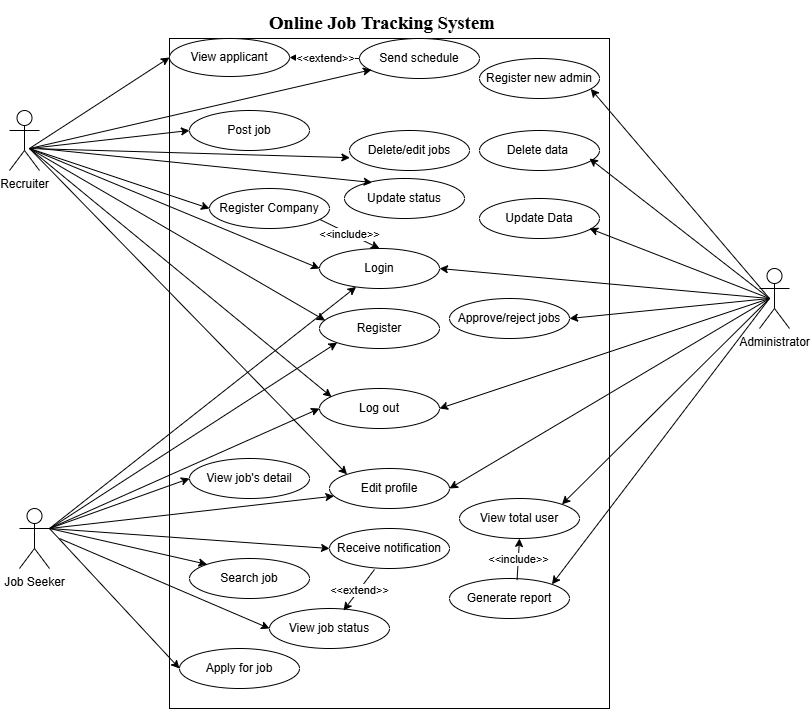

The diagram above was exported from draw.io. Its source (the exported page's mxGraphModel, read from the mxfile embedded in the PNG):
<mxGraphModel dx="952" dy="566" grid="1" gridSize="10" guides="1" tooltips="1" connect="1" arrows="1" fold="1" page="1" pageScale="1" pageWidth="850" pageHeight="1100" math="0" shadow="0">
  <root>
    <mxCell id="0" />
    <mxCell id="1" parent="0" />
    <mxCell id="K2PkCYVS3kBKRhpPMJIB-1" parent="1" style="rounded=0;whiteSpace=wrap;html=1;" value="" vertex="1">
      <mxGeometry height="670" width="440" x="190" y="40" as="geometry" />
    </mxCell>
    <mxCell id="K2PkCYVS3kBKRhpPMJIB-2" parent="1" style="shape=umlActor;verticalLabelPosition=bottom;verticalAlign=top;html=1;outlineConnect=0;" value="Recruiter" vertex="1">
      <mxGeometry height="60" width="30" x="30" y="112" as="geometry" />
    </mxCell>
    <mxCell id="K2PkCYVS3kBKRhpPMJIB-3" parent="1" style="shape=umlActor;verticalLabelPosition=bottom;verticalAlign=top;html=1;outlineConnect=0;" value="Job Seeker" vertex="1">
      <mxGeometry height="60" width="30" x="40" y="510" as="geometry" />
    </mxCell>
    <mxCell id="K2PkCYVS3kBKRhpPMJIB-4" parent="1" style="shape=umlActor;verticalLabelPosition=bottom;verticalAlign=top;html=1;outlineConnect=0;" value="Administrator" vertex="1">
      <mxGeometry height="60" width="30" x="780" y="270" as="geometry" />
    </mxCell>
    <mxCell id="K2PkCYVS3kBKRhpPMJIB-17" parent="1" style="ellipse;whiteSpace=wrap;html=1;" value="View applicant" vertex="1">
      <mxGeometry height="38" width="120" x="190" y="40" as="geometry" />
    </mxCell>
    <mxCell id="K2PkCYVS3kBKRhpPMJIB-18" parent="1" style="ellipse;whiteSpace=wrap;html=1;" value="Edit profile" vertex="1">
      <mxGeometry height="40" width="120" x="350" y="470" as="geometry" />
    </mxCell>
    <mxCell id="K2PkCYVS3kBKRhpPMJIB-20" parent="1" style="ellipse;whiteSpace=wrap;html=1;" value="Register Company" vertex="1">
      <mxGeometry height="40" width="120" x="230" y="190" as="geometry" />
    </mxCell>
    <mxCell id="K2PkCYVS3kBKRhpPMJIB-21" parent="1" style="ellipse;whiteSpace=wrap;html=1;" value="Post job" vertex="1">
      <mxGeometry height="40" width="120" x="210" y="112" as="geometry" />
    </mxCell>
    <mxCell id="K2PkCYVS3kBKRhpPMJIB-22" parent="1" style="ellipse;whiteSpace=wrap;html=1;" value="Register" vertex="1">
      <mxGeometry height="40" width="120" x="340" y="310" as="geometry" />
    </mxCell>
    <mxCell id="K2PkCYVS3kBKRhpPMJIB-23" parent="1" style="ellipse;whiteSpace=wrap;html=1;" value="Update Data" vertex="1">
      <mxGeometry height="40" width="120" x="500" y="200" as="geometry" />
    </mxCell>
    <mxCell id="K2PkCYVS3kBKRhpPMJIB-24" parent="1" style="ellipse;whiteSpace=wrap;html=1;" value="View total user" vertex="1">
      <mxGeometry height="40" width="120" x="480" y="500" as="geometry" />
    </mxCell>
    <mxCell id="K2PkCYVS3kBKRhpPMJIB-25" parent="1" style="ellipse;whiteSpace=wrap;html=1;" value="Register new admin" vertex="1">
      <mxGeometry height="40" width="120" x="500" y="60" as="geometry" />
    </mxCell>
    <mxCell id="K2PkCYVS3kBKRhpPMJIB-26" parent="1" style="ellipse;whiteSpace=wrap;html=1;" value="Approve/reject jobs" vertex="1">
      <mxGeometry height="40" width="120" x="470" y="300" as="geometry" />
    </mxCell>
    <mxCell id="K2PkCYVS3kBKRhpPMJIB-27" parent="1" style="ellipse;whiteSpace=wrap;html=1;" value="Log out" vertex="1">
      <mxGeometry height="40" width="120" x="340" y="390" as="geometry" />
    </mxCell>
    <mxCell id="K2PkCYVS3kBKRhpPMJIB-28" parent="1" style="ellipse;whiteSpace=wrap;html=1;" value="Login" vertex="1">
      <mxGeometry height="40" width="120" x="340" y="250" as="geometry" />
    </mxCell>
    <mxCell id="K2PkCYVS3kBKRhpPMJIB-29" parent="1" style="ellipse;whiteSpace=wrap;html=1;" value="Delete data&amp;nbsp;" vertex="1">
      <mxGeometry height="40" width="120" x="500" y="132" as="geometry" />
    </mxCell>
    <mxCell id="K2PkCYVS3kBKRhpPMJIB-30" parent="1" style="ellipse;whiteSpace=wrap;html=1;" value="Search job" vertex="1">
      <mxGeometry height="40" width="120" x="210" y="560" as="geometry" />
    </mxCell>
    <mxCell id="K2PkCYVS3kBKRhpPMJIB-31" parent="1" style="ellipse;whiteSpace=wrap;html=1;" value="View job's detail" vertex="1">
      <mxGeometry height="40" width="120" x="210" y="460" as="geometry" />
    </mxCell>
    <mxCell id="K2PkCYVS3kBKRhpPMJIB-33" parent="1" style="ellipse;whiteSpace=wrap;html=1;" value="Generate report" vertex="1">
      <mxGeometry height="40" width="120" x="470" y="580" as="geometry" />
    </mxCell>
    <mxCell id="K2PkCYVS3kBKRhpPMJIB-34" parent="1" style="ellipse;whiteSpace=wrap;html=1;" value="Apply for job" vertex="1">
      <mxGeometry height="40" width="120" x="200" y="650" as="geometry" />
    </mxCell>
    <mxCell id="K2PkCYVS3kBKRhpPMJIB-35" parent="1" style="ellipse;whiteSpace=wrap;html=1;" value="Delete/edit jobs" vertex="1">
      <mxGeometry height="40" width="120" x="370" y="132" as="geometry" />
    </mxCell>
    <mxCell id="K2PkCYVS3kBKRhpPMJIB-36" parent="1" style="ellipse;whiteSpace=wrap;html=1;" value="Send schedule" vertex="1">
      <mxGeometry height="40" width="120" x="380" y="40" as="geometry" />
    </mxCell>
    <mxCell id="K2PkCYVS3kBKRhpPMJIB-37" parent="1" style="ellipse;whiteSpace=wrap;html=1;" value="Update status" vertex="1">
      <mxGeometry height="40" width="120" x="365" y="180" as="geometry" />
    </mxCell>
    <mxCell id="K2PkCYVS3kBKRhpPMJIB-38" parent="1" style="ellipse;whiteSpace=wrap;html=1;" value="Receive notification" vertex="1">
      <mxGeometry height="40" width="120" x="350" y="530" as="geometry" />
    </mxCell>
    <mxCell id="K2PkCYVS3kBKRhpPMJIB-39" parent="1" style="ellipse;whiteSpace=wrap;html=1;" value="View job status" vertex="1">
      <mxGeometry height="40" width="120" x="290" y="610" as="geometry" />
    </mxCell>
    <mxCell id="K2PkCYVS3kBKRhpPMJIB-40" edge="1" parent="1" style="endArrow=classic;html=1;rounded=0;entryX=0;entryY=0.5;entryDx=0;entryDy=0;" target="K2PkCYVS3kBKRhpPMJIB-17" value="">
      <mxGeometry height="50" relative="1" width="50" as="geometry">
        <mxPoint x="50" y="150" as="sourcePoint" />
        <mxPoint x="100" y="100" as="targetPoint" />
      </mxGeometry>
    </mxCell>
    <mxCell id="K2PkCYVS3kBKRhpPMJIB-41" edge="1" parent="1" style="endArrow=classic;html=1;rounded=0;entryX=0;entryY=0.5;entryDx=0;entryDy=0;" target="K2PkCYVS3kBKRhpPMJIB-21" value="">
      <mxGeometry height="50" relative="1" width="50" as="geometry">
        <mxPoint x="50" y="150" as="sourcePoint" />
        <mxPoint x="110" y="130" as="targetPoint" />
      </mxGeometry>
    </mxCell>
    <mxCell id="K2PkCYVS3kBKRhpPMJIB-42" edge="1" parent="1" style="endArrow=classic;html=1;rounded=0;entryX=0;entryY=0.5;entryDx=0;entryDy=0;" target="K2PkCYVS3kBKRhpPMJIB-20" value="">
      <mxGeometry height="50" relative="1" width="50" as="geometry">
        <mxPoint x="50" y="150" as="sourcePoint" />
        <mxPoint x="199.9999999999999" y="220.18000000000006" as="targetPoint" />
      </mxGeometry>
    </mxCell>
    <mxCell id="K2PkCYVS3kBKRhpPMJIB-43" edge="1" parent="1" style="endArrow=classic;html=1;rounded=0;entryX=0.1;entryY=0.21;entryDx=0;entryDy=0;entryPerimeter=0;" target="K2PkCYVS3kBKRhpPMJIB-27" value="">
      <mxGeometry height="50" relative="1" width="50" as="geometry">
        <mxPoint x="50" y="150" as="sourcePoint" />
        <mxPoint x="190" y="310" as="targetPoint" />
      </mxGeometry>
    </mxCell>
    <mxCell id="K2PkCYVS3kBKRhpPMJIB-44" edge="1" parent="1" style="endArrow=classic;html=1;rounded=0;entryX=0.1;entryY=0.78;entryDx=0;entryDy=0;entryPerimeter=0;" target="K2PkCYVS3kBKRhpPMJIB-36" value="">
      <mxGeometry height="50" relative="1" width="50" as="geometry">
        <mxPoint x="50" y="150" as="sourcePoint" />
        <mxPoint x="450" y="250" as="targetPoint" />
      </mxGeometry>
    </mxCell>
    <mxCell id="K2PkCYVS3kBKRhpPMJIB-45" edge="1" parent="1" style="endArrow=classic;html=1;rounded=0;entryX=0.003;entryY=0.68;entryDx=0;entryDy=0;entryPerimeter=0;" target="K2PkCYVS3kBKRhpPMJIB-35" value="">
      <mxGeometry height="50" relative="1" width="50" as="geometry">
        <mxPoint x="50" y="150" as="sourcePoint" />
        <mxPoint x="450" y="250" as="targetPoint" />
      </mxGeometry>
    </mxCell>
    <mxCell id="K2PkCYVS3kBKRhpPMJIB-46" edge="1" parent="1" style="endArrow=classic;html=1;rounded=0;entryX=0.23;entryY=0.1;entryDx=0;entryDy=0;entryPerimeter=0;" target="K2PkCYVS3kBKRhpPMJIB-37" value="">
      <mxGeometry height="50" relative="1" width="50" as="geometry">
        <mxPoint x="60" y="150" as="sourcePoint" />
        <mxPoint x="360" y="200" as="targetPoint" />
      </mxGeometry>
    </mxCell>
    <mxCell id="K2PkCYVS3kBKRhpPMJIB-47" edge="1" parent="1" style="endArrow=classic;html=1;rounded=0;entryX=0.927;entryY=0.76;entryDx=0;entryDy=0;entryPerimeter=0;" target="K2PkCYVS3kBKRhpPMJIB-25" value="">
      <mxGeometry height="50" relative="1" width="50" as="geometry">
        <mxPoint x="790" y="300" as="sourcePoint" />
        <mxPoint x="730" y="170" as="targetPoint" />
      </mxGeometry>
    </mxCell>
    <mxCell id="K2PkCYVS3kBKRhpPMJIB-48" edge="1" parent="1" style="endArrow=classic;html=1;rounded=0;entryX=0.927;entryY=0.76;entryDx=0;entryDy=0;entryPerimeter=0;" value="">
      <mxGeometry height="50" relative="1" width="50" as="geometry">
        <mxPoint x="790" y="300" as="sourcePoint" />
        <mxPoint x="610" y="160" as="targetPoint" />
      </mxGeometry>
    </mxCell>
    <mxCell id="K2PkCYVS3kBKRhpPMJIB-49" edge="1" parent="1" style="endArrow=classic;html=1;rounded=0;entryX=0.927;entryY=0.76;entryDx=0;entryDy=0;entryPerimeter=0;" value="">
      <mxGeometry height="50" relative="1" width="50" as="geometry">
        <mxPoint x="790" y="300" as="sourcePoint" />
        <mxPoint x="610" y="230" as="targetPoint" />
      </mxGeometry>
    </mxCell>
    <mxCell id="K2PkCYVS3kBKRhpPMJIB-50" edge="1" parent="1" style="endArrow=classic;html=1;rounded=0;entryX=1;entryY=0.5;entryDx=0;entryDy=0;" target="K2PkCYVS3kBKRhpPMJIB-26" value="">
      <mxGeometry height="50" relative="1" width="50" as="geometry">
        <mxPoint x="790" y="300" as="sourcePoint" />
        <mxPoint x="620" y="300" as="targetPoint" />
      </mxGeometry>
    </mxCell>
    <mxCell id="K2PkCYVS3kBKRhpPMJIB-51" edge="1" parent="1" style="endArrow=classic;html=1;rounded=0;entryX=1;entryY=0.5;entryDx=0;entryDy=0;" target="K2PkCYVS3kBKRhpPMJIB-28" value="">
      <mxGeometry height="50" relative="1" width="50" as="geometry">
        <mxPoint x="790" y="300" as="sourcePoint" />
        <mxPoint x="530" y="290" as="targetPoint" />
      </mxGeometry>
    </mxCell>
    <mxCell id="K2PkCYVS3kBKRhpPMJIB-52" edge="1" parent="1" source="K2PkCYVS3kBKRhpPMJIB-3" style="endArrow=classic;html=1;rounded=0;entryX=0;entryY=1;entryDx=0;entryDy=0;" target="K2PkCYVS3kBKRhpPMJIB-22" value="">
      <mxGeometry height="50" relative="1" width="50" as="geometry">
        <Array as="points" />
        <mxPoint x="67.43" y="585.86" as="sourcePoint" />
        <mxPoint x="365.00359312880704" y="350.00213562373085" as="targetPoint" />
      </mxGeometry>
    </mxCell>
    <mxCell id="K2PkCYVS3kBKRhpPMJIB-53" edge="1" parent="1" style="endArrow=classic;html=1;rounded=0;entryX=0;entryY=0.5;entryDx=0;entryDy=0;" target="K2PkCYVS3kBKRhpPMJIB-28" value="">
      <mxGeometry height="50" relative="1" width="50" as="geometry">
        <mxPoint x="50" y="150" as="sourcePoint" />
        <mxPoint x="290" y="300" as="targetPoint" />
      </mxGeometry>
    </mxCell>
    <mxCell id="K2PkCYVS3kBKRhpPMJIB-58" edge="1" parent="1" source="K2PkCYVS3kBKRhpPMJIB-3" style="endArrow=classic;html=1;rounded=0;exitX=1;exitY=0.3333333333333333;exitDx=0;exitDy=0;exitPerimeter=0;" target="K2PkCYVS3kBKRhpPMJIB-28" value="">
      <mxGeometry height="50" relative="1" width="50" as="geometry">
        <mxPoint x="410" y="410" as="sourcePoint" />
        <mxPoint x="220" y="440" as="targetPoint" />
      </mxGeometry>
    </mxCell>
    <mxCell id="K2PkCYVS3kBKRhpPMJIB-59" edge="1" parent="1" style="endArrow=classic;html=1;rounded=0;entryX=0.047;entryY=0.3;entryDx=0;entryDy=0;entryPerimeter=0;" target="K2PkCYVS3kBKRhpPMJIB-22" value="">
      <mxGeometry height="50" relative="1" width="50" as="geometry">
        <mxPoint x="50" y="150" as="sourcePoint" />
        <mxPoint x="220" y="290" as="targetPoint" />
      </mxGeometry>
    </mxCell>
    <mxCell id="K2PkCYVS3kBKRhpPMJIB-60" edge="1" parent="1" source="K2PkCYVS3kBKRhpPMJIB-3" style="endArrow=classic;html=1;rounded=0;entryX=0;entryY=0.5;entryDx=0;entryDy=0;exitX=1;exitY=0.3333333333333333;exitDx=0;exitDy=0;exitPerimeter=0;" target="K2PkCYVS3kBKRhpPMJIB-31" value="">
      <mxGeometry height="50" relative="1" width="50" as="geometry">
        <mxPoint x="240" y="410" as="sourcePoint" />
        <mxPoint x="50" y="440" as="targetPoint" />
      </mxGeometry>
    </mxCell>
    <mxCell id="K2PkCYVS3kBKRhpPMJIB-62" edge="1" parent="1" source="K2PkCYVS3kBKRhpPMJIB-3" style="endArrow=classic;html=1;rounded=0;exitX=1;exitY=0.3333333333333333;exitDx=0;exitDy=0;exitPerimeter=0;entryX=0;entryY=0.5;entryDx=0;entryDy=0;" target="K2PkCYVS3kBKRhpPMJIB-27" value="">
      <mxGeometry height="50" relative="1" width="50" as="geometry">
        <Array as="points" />
        <mxPoint x="320" y="607" as="sourcePoint" />
        <mxPoint x="608" y="430" as="targetPoint" />
      </mxGeometry>
    </mxCell>
    <mxCell id="K2PkCYVS3kBKRhpPMJIB-63" edge="1" parent="1" source="K2PkCYVS3kBKRhpPMJIB-3" style="endArrow=classic;html=1;rounded=0;entryX=0;entryY=0;entryDx=0;entryDy=0;exitX=1;exitY=0.3333333333333333;exitDx=0;exitDy=0;exitPerimeter=0;" target="K2PkCYVS3kBKRhpPMJIB-30" value="">
      <mxGeometry height="50" relative="1" width="50" as="geometry">
        <Array as="points" />
        <mxPoint x="110" y="757" as="sourcePoint" />
        <mxPoint x="398" y="580" as="targetPoint" />
      </mxGeometry>
    </mxCell>
    <mxCell id="K2PkCYVS3kBKRhpPMJIB-64" edge="1" parent="1" source="K2PkCYVS3kBKRhpPMJIB-3" style="endArrow=classic;html=1;rounded=0;entryX=0.037;entryY=0.69;entryDx=0;entryDy=0;exitX=1;exitY=0.3333333333333333;exitDx=0;exitDy=0;exitPerimeter=0;entryPerimeter=0;" target="K2PkCYVS3kBKRhpPMJIB-18" value="">
      <mxGeometry height="50" relative="1" width="50" as="geometry">
        <Array as="points" />
        <mxPoint x="70" y="540" as="sourcePoint" />
        <mxPoint x="388" y="410" as="targetPoint" />
      </mxGeometry>
    </mxCell>
    <mxCell id="K2PkCYVS3kBKRhpPMJIB-65" edge="1" parent="1" style="endArrow=classic;html=1;rounded=0;entryX=0;entryY=0.5;entryDx=0;entryDy=0;" target="K2PkCYVS3kBKRhpPMJIB-38" value="">
      <mxGeometry height="50" relative="1" width="50" as="geometry">
        <Array as="points" />
        <mxPoint x="70" y="530" as="sourcePoint" />
        <mxPoint x="398" y="640" as="targetPoint" />
      </mxGeometry>
    </mxCell>
    <mxCell id="K2PkCYVS3kBKRhpPMJIB-66" edge="1" parent="1" style="endArrow=classic;html=1;rounded=0;entryX=0;entryY=0.5;entryDx=0;entryDy=0;" target="K2PkCYVS3kBKRhpPMJIB-34" value="">
      <mxGeometry height="50" relative="1" width="50" as="geometry">
        <Array as="points" />
        <mxPoint x="70" y="530" as="sourcePoint" />
        <mxPoint x="370" y="580" as="targetPoint" />
      </mxGeometry>
    </mxCell>
    <mxCell id="K2PkCYVS3kBKRhpPMJIB-67" edge="1" parent="1" style="endArrow=classic;html=1;rounded=0;entryX=0;entryY=0.5;entryDx=0;entryDy=0;" target="K2PkCYVS3kBKRhpPMJIB-39" value="">
      <mxGeometry height="50" relative="1" width="50" as="geometry">
        <Array as="points" />
        <mxPoint x="80" y="540" as="sourcePoint" />
        <mxPoint x="378" y="640" as="targetPoint" />
      </mxGeometry>
    </mxCell>
    <mxCell id="K2PkCYVS3kBKRhpPMJIB-68" edge="1" parent="1" style="endArrow=classic;html=1;rounded=0;entryX=1;entryY=0.5;entryDx=0;entryDy=0;" target="K2PkCYVS3kBKRhpPMJIB-18" value="">
      <mxGeometry height="50" relative="1" width="50" as="geometry">
        <mxPoint x="790" y="300" as="sourcePoint" />
        <mxPoint x="770" y="570" as="targetPoint" />
      </mxGeometry>
    </mxCell>
    <mxCell id="K2PkCYVS3kBKRhpPMJIB-69" edge="1" parent="1" style="endArrow=classic;html=1;rounded=0;entryX=1;entryY=0;entryDx=0;entryDy=0;" target="K2PkCYVS3kBKRhpPMJIB-24" value="">
      <mxGeometry height="50" relative="1" width="50" as="geometry">
        <mxPoint x="790" y="300" as="sourcePoint" />
        <mxPoint x="760" y="580" as="targetPoint" />
      </mxGeometry>
    </mxCell>
    <mxCell id="K2PkCYVS3kBKRhpPMJIB-70" edge="1" parent="1" style="endArrow=classic;html=1;rounded=0;entryX=1;entryY=0;entryDx=0;entryDy=0;" target="K2PkCYVS3kBKRhpPMJIB-33" value="">
      <mxGeometry height="50" relative="1" width="50" as="geometry">
        <mxPoint x="790" y="300" as="sourcePoint" />
        <mxPoint x="810" y="550" as="targetPoint" />
      </mxGeometry>
    </mxCell>
    <mxCell id="K2PkCYVS3kBKRhpPMJIB-71" edge="1" parent="1" style="endArrow=classic;html=1;rounded=0;entryX=1;entryY=0.5;entryDx=0;entryDy=0;" target="K2PkCYVS3kBKRhpPMJIB-27" value="">
      <mxGeometry height="50" relative="1" width="50" as="geometry">
        <mxPoint x="790" y="300" as="sourcePoint" />
        <mxPoint x="470" y="520" as="targetPoint" />
      </mxGeometry>
    </mxCell>
    <mxCell id="K2PkCYVS3kBKRhpPMJIB-72" edge="1" parent="1" style="endArrow=classic;html=1;rounded=0;entryX=0;entryY=0;entryDx=0;entryDy=0;" target="K2PkCYVS3kBKRhpPMJIB-18" value="">
      <mxGeometry height="50" relative="1" width="50" as="geometry">
        <mxPoint x="50" y="150" as="sourcePoint" />
        <mxPoint x="360" y="470" as="targetPoint" />
      </mxGeometry>
    </mxCell>
    <mxCell id="K2PkCYVS3kBKRhpPMJIB-74" edge="1" parent="1" source="K2PkCYVS3kBKRhpPMJIB-20" style="endArrow=classic;html=1;rounded=0;exitX=0.917;exitY=0.77;exitDx=0;exitDy=0;exitPerimeter=0;entryX=0.5;entryY=0;entryDx=0;entryDy=0;" target="K2PkCYVS3kBKRhpPMJIB-28" value="">
      <mxGeometry relative="1" as="geometry">
        <mxPoint x="390" y="110" as="sourcePoint" />
        <mxPoint x="490" y="110" as="targetPoint" />
      </mxGeometry>
    </mxCell>
    <mxCell id="K2PkCYVS3kBKRhpPMJIB-75" connectable="0" parent="K2PkCYVS3kBKRhpPMJIB-74" style="edgeLabel;resizable=0;html=1;;align=center;verticalAlign=middle;" value="&amp;lt;&amp;lt;include&amp;gt;&amp;gt;" vertex="1">
      <mxGeometry relative="1" as="geometry" />
    </mxCell>
    <mxCell id="K2PkCYVS3kBKRhpPMJIB-77" edge="1" parent="1" source="K2PkCYVS3kBKRhpPMJIB-33" style="endArrow=classic;html=1;rounded=0;exitX=0.563;exitY=0.04;exitDx=0;exitDy=0;exitPerimeter=0;entryX=0.5;entryY=1;entryDx=0;entryDy=0;" target="K2PkCYVS3kBKRhpPMJIB-24" value="">
      <mxGeometry relative="1" as="geometry">
        <mxPoint x="516" y="550" as="sourcePoint" />
        <mxPoint x="510" y="582" as="targetPoint" />
      </mxGeometry>
    </mxCell>
    <mxCell id="K2PkCYVS3kBKRhpPMJIB-78" connectable="0" parent="K2PkCYVS3kBKRhpPMJIB-77" style="edgeLabel;resizable=0;html=1;;align=center;verticalAlign=middle;" value="&amp;lt;&amp;lt;include&amp;gt;&amp;gt;" vertex="1">
      <mxGeometry relative="1" as="geometry" />
    </mxCell>
    <mxCell id="K2PkCYVS3kBKRhpPMJIB-80" edge="1" parent="1" style="endArrow=classic;html=1;rounded=0;exitX=0.917;exitY=0.77;exitDx=0;exitDy=0;exitPerimeter=0;entryX=0.617;entryY=0.05;entryDx=0;entryDy=0;entryPerimeter=0;" target="K2PkCYVS3kBKRhpPMJIB-39" value="">
      <mxGeometry relative="1" as="geometry">
        <mxPoint x="395" y="571" as="sourcePoint" />
        <mxPoint x="455" y="600" as="targetPoint" />
      </mxGeometry>
    </mxCell>
    <mxCell id="K2PkCYVS3kBKRhpPMJIB-81" connectable="0" parent="K2PkCYVS3kBKRhpPMJIB-80" style="edgeLabel;resizable=0;html=1;;align=center;verticalAlign=middle;" value="&amp;lt;&amp;lt;extend&amp;gt;&amp;gt;" vertex="1">
      <mxGeometry relative="1" as="geometry" />
    </mxCell>
    <mxCell id="K2PkCYVS3kBKRhpPMJIB-83" edge="1" parent="1" source="K2PkCYVS3kBKRhpPMJIB-36" style="endArrow=classic;html=1;rounded=0;entryX=1;entryY=0.5;entryDx=0;entryDy=0;exitX=0;exitY=0.5;exitDx=0;exitDy=0;" target="K2PkCYVS3kBKRhpPMJIB-17" value="">
      <mxGeometry relative="1" as="geometry">
        <mxPoint x="360" y="80" as="sourcePoint" />
        <mxPoint x="420" y="109" as="targetPoint" />
      </mxGeometry>
    </mxCell>
    <mxCell id="K2PkCYVS3kBKRhpPMJIB-84" connectable="0" parent="K2PkCYVS3kBKRhpPMJIB-83" style="edgeLabel;resizable=0;html=1;;align=center;verticalAlign=middle;" value="&amp;lt;&amp;lt;extend&amp;gt;&amp;gt;" vertex="1">
      <mxGeometry relative="1" as="geometry" />
    </mxCell>
    <mxCell id="K2PkCYVS3kBKRhpPMJIB-91" parent="1" style="text;html=1;whiteSpace=wrap;strokeColor=none;fillColor=none;align=center;verticalAlign=middle;rounded=0;" value="&lt;p class=&quot;MsoNormal&quot;&gt;&lt;b&gt;&lt;span style=&quot;mso-spacerun:'yes';font-family:'Times New Roman';mso-fareast-font-family:SimSun;&lt;br/&gt;mso-ansi-font-weight:bold;mso-bidi-font-weight:normal;font-size:14.0000pt;&quot;&gt;Online Job Tracking System&amp;nbsp;&lt;/span&gt;&lt;/b&gt;&lt;/p&gt;" vertex="1">
      <mxGeometry height="30" width="390" x="210" y="10" as="geometry" />
    </mxCell>
  </root>
</mxGraphModel>